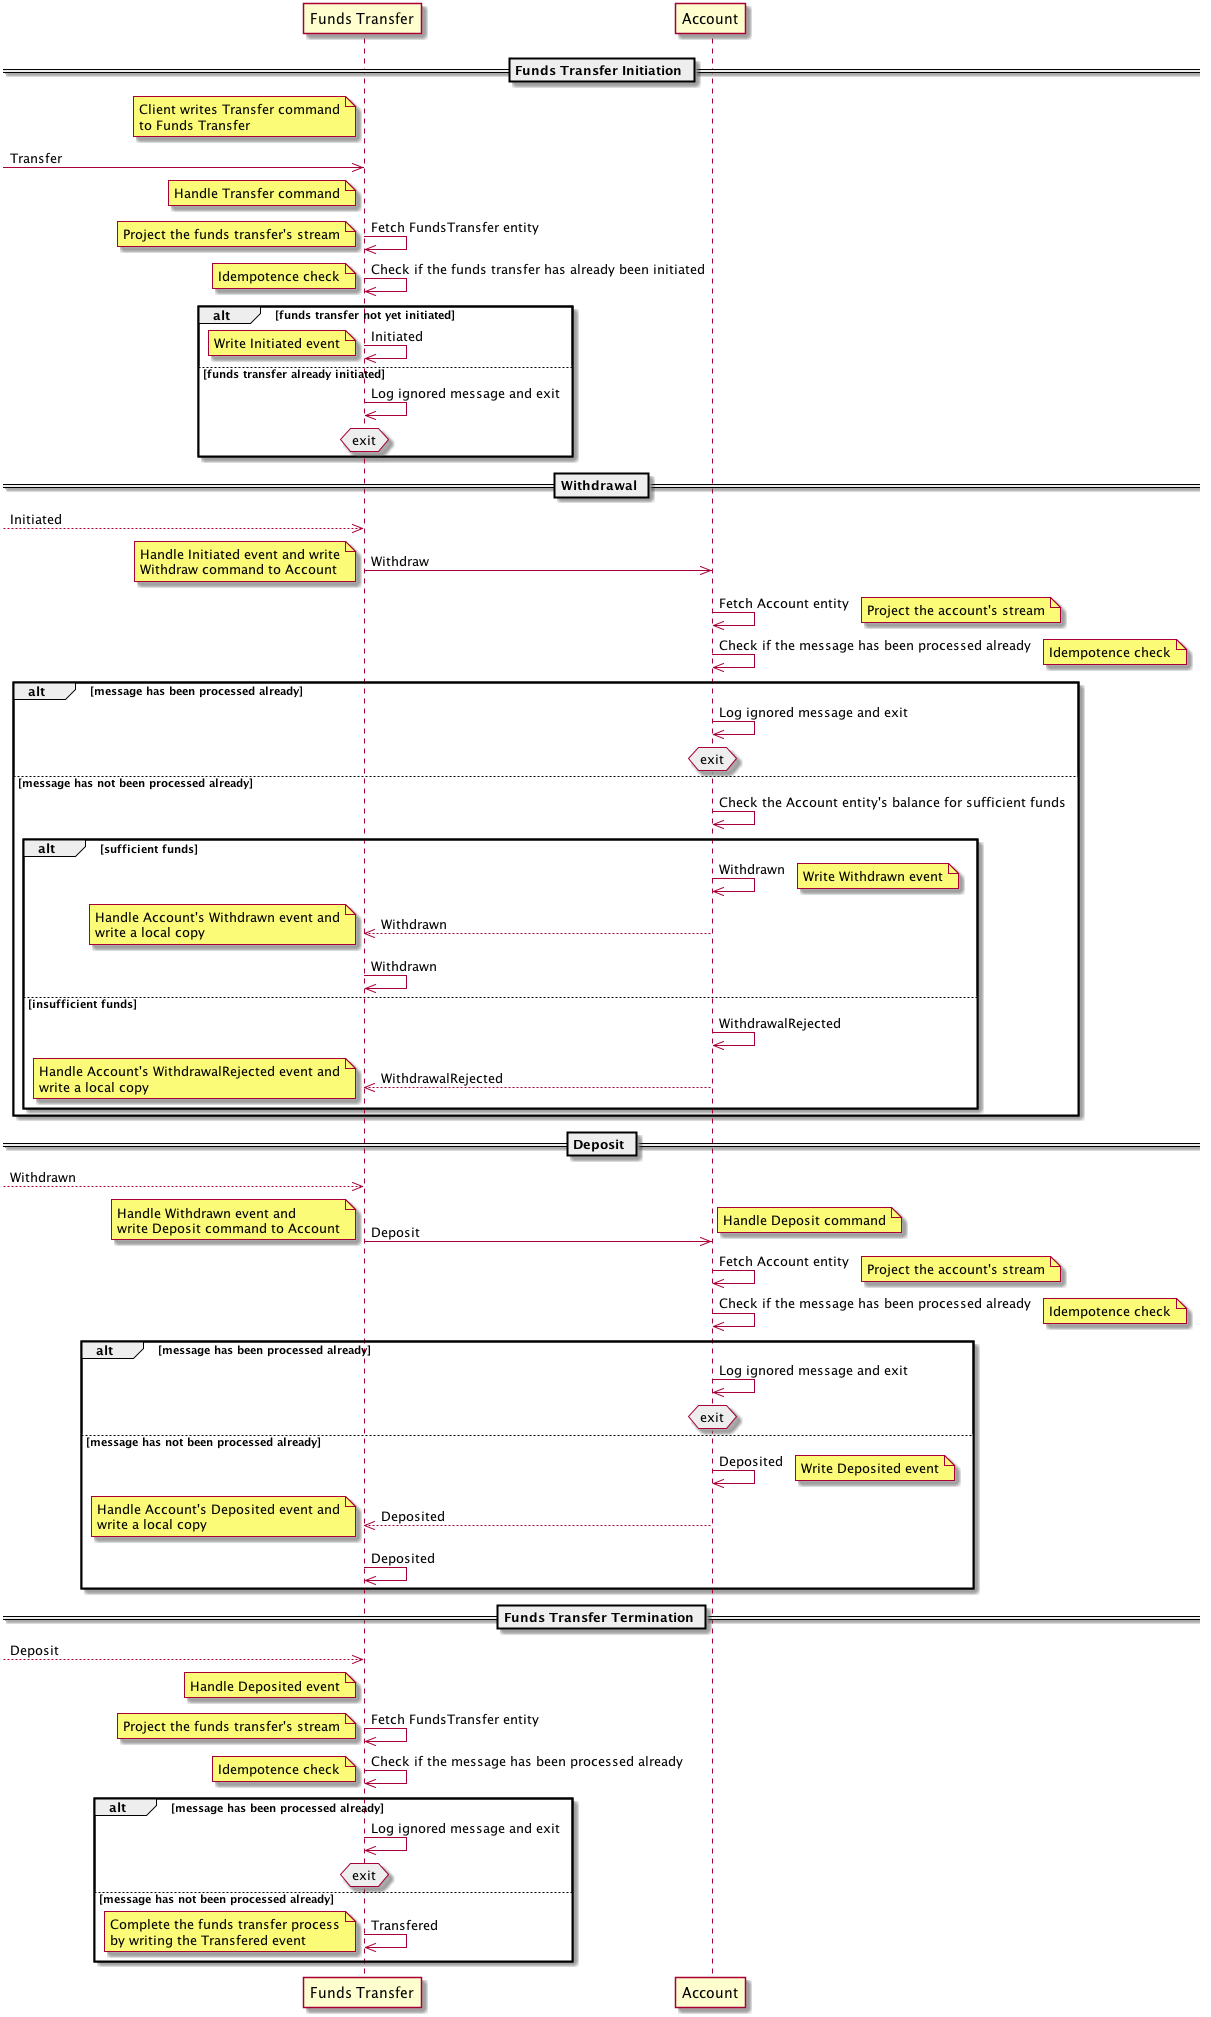

The diagram above was rendered by PlantUML. Its source (embedded in the PNG):
@startuml

participant "Funds Transfer" as FT
participant Account as Acct

== Funds Transfer Initiation ==

note left of FT: Client writes Transfer command\nto Funds Transfer
->> FT : Transfer

note left of FT: Handle Transfer command

FT ->> FT : Fetch FundsTransfer entity
note left: Project the funds transfer's stream

FT ->> FT : Check if the funds transfer has already been initiated
note left: Idempotence check

alt funds transfer not yet initiated
  FT ->> FT : Initiated
  note left: Write Initiated event
else funds transfer already initiated
  FT ->> FT : Log ignored message and exit
  hnote over FT #eeeeee: exit
end

== Withdrawal ==

-->> FT : Initiated

FT ->> Acct : Withdraw
note left: Handle Initiated event and write\nWithdraw command to Account

Acct ->> Acct : Fetch Account entity
note right: Project the account's stream


Acct ->> Acct : Check if the message has been processed already
note right: Idempotence check

alt message has been processed already
  Acct ->> Acct : Log ignored message and exit
  hnote over Acct #eeeeee: exit
else message has not been processed already

  Acct ->> Acct : Check the Account entity's balance for sufficient funds

  alt sufficient funds
    Acct ->> Acct : Withdrawn
    note right: Write Withdrawn event

    Acct -->> FT : Withdrawn
    note left: Handle Account's Withdrawn event and\nwrite a local copy

    FT ->> FT : Withdrawn
  else insufficient funds
    Acct ->> Acct : WithdrawalRejected

    Acct -->> FT : WithdrawalRejected
    note left: Handle Account's WithdrawalRejected event and\nwrite a local copy
  end
end

== Deposit ==

-->> FT : Withdrawn

FT ->> Acct : Deposit
note left: Handle Withdrawn event and\nwrite Deposit command to Account

note right: Handle Deposit command

Acct ->> Acct : Fetch Account entity
note right: Project the account's stream

Acct ->> Acct : Check if the message has been processed already
note right: Idempotence check

alt message has been processed already
  Acct ->> Acct : Log ignored message and exit
  hnote over Acct #eeeeee: exit
else message has not been processed already
  Acct ->> Acct : Deposited
  note right: Write Deposited event

  Acct -->> FT : Deposited
  note left: Handle Account's Deposited event and\nwrite a local copy

  FT ->> FT : Deposited
end

== Funds Transfer Termination ==

-->> FT : Deposit
note left of FT: Handle Deposited event

FT ->> FT : Fetch FundsTransfer entity
note left: Project the funds transfer's stream

FT ->> FT : Check if the message has been processed already
note left: Idempotence check

alt message has been processed already
  FT ->> FT : Log ignored message and exit
  hnote over FT #eeeeee: exit
else message has not been processed already
  FT ->> FT : Transfered
  note left: Complete the funds transfer process\nby writing the Transfered event
end

@enduml